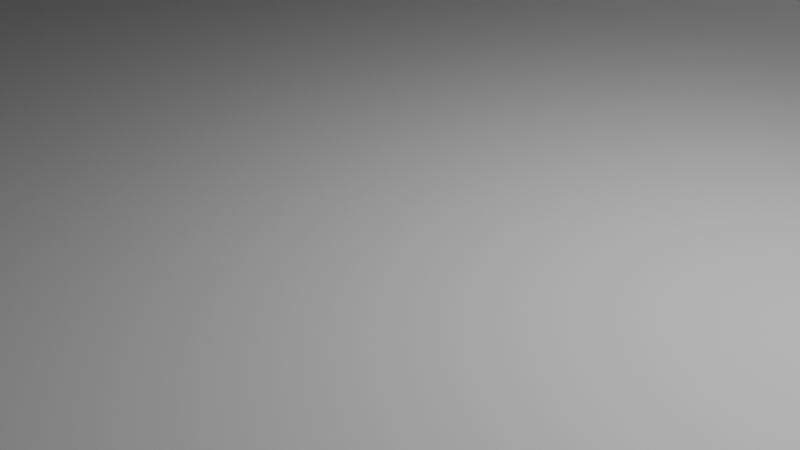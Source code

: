 # Source: placeholder_arena_2.blend  (saved by Blender 5.2.45; exported with 4.5.12 LTS)
import bpy
from mathutils import Matrix  # noqa: F401  (used for matrix-valued properties, if any)

bpy.ops.wm.read_factory_settings(use_empty=True)
scene = bpy.context.scene
scene.name = 'Scene'

# ---- collections
col_collection = bpy.data.collections.new('Collection'); scene.collection.children.link(col_collection)

# ---- materials (node trees are filled in below, after node groups)
mat_material = bpy.data.materials.new('Material')
mat_material.alpha_threshold = 0.0
mat_material.use_backface_culling_lightprobe_volume = False
mat_material.roughness = 0.5
mat_material.line_color = (0.0, 0.0, 0.0, 1.0)

# ---- material node trees
mat_material.use_nodes = True; mat_material.node_tree.nodes.clear()
_N = mat_material.node_tree.nodes; _L = mat_material.node_tree.links
n0 = _N.new('ShaderNodeOutputMaterial'); n0.name = 'Material Output'; n0.location = (200, 100)
n1 = _N.new('ShaderNodeBsdfPrincipled'); n1.name = 'Principled BSDF'; n1.location = (-200, 100)
n1.inputs[10].default_value = 0.005
_L.new(n1.outputs[0], n0.inputs[0])
n0.is_active_output = True

# ---- world
world_world = bpy.data.worlds.new('World'); scene.world = world_world
world_world.use_nodes = True; world_world.node_tree.nodes.clear()
_N = world_world.node_tree.nodes; _L = world_world.node_tree.links
n0 = _N.new('ShaderNodeOutputWorld'); n0.name = 'World Output'; n0.location = (200, 100)
n1 = _N.new('ShaderNodeBackground'); n1.name = 'Background'; n1.location = (-200, 100)
n1.inputs[0].default_value = (0.05088, 0.05088, 0.05088, 1.0)
_L.new(n1.outputs[0], n0.inputs[0])
n0.is_active_output = True
world_world.color = (0.05088, 0.05088, 0.05088)
world_world.sun_shadow_jitter_overblur = 0.0

# ---- cameras
cam_camera = bpy.data.cameras.new('Camera')
cam_camera.clip_end = 100.0
cam_camera.ortho_scale = 7.314

# ---- lights
light_light = bpy.data.lights.new('Light', 'POINT')
light_light.energy = 1000.0
light_light.shadow_soft_size = 0.1

# ---- meshes
me_cube = bpy.data.meshes.new('Cube')
me_cube.from_pydata([(20.0, 20.0, -1.0), (20.0, -20.0, 4.413), (20.0, -20.0, -1.0), (-20.0, 20.0, 1.0), (-20.0, 20.0, -1.0), (-20.0, -20.0, 1.0), (-20.0, -20.0, -1.0), (7.629, 20.0, -1.0), (7.629, -20.0, 1.0), (7.629, -20.0, -1.0), (7.629, 20.0, 1.0), (11.81, -20.0, -1.0), (11.81, 20.0, 4.413), (11.81, 20.0, -1.0), (11.81, -20.0, 4.413), (-20.0, 2.0, -1.0), (-20.0, -2.0, -1.0), (20.0, 2.0, 4.38), (20.0, -2.0, 4.409), (-20.0, -2.0, 1.0), (-20.0, 2.0, 1.0), (20.0, -2.0, -1.0), (20.0, 2.0, -1.0), (7.629, 2.0, -1.0), (7.629, -2.0, -1.0), (7.629, 2.0, 0.98), (7.629, -2.0, 0.9795), (11.81, 2.0, 4.413), (11.81, -2.0, 4.413), (11.81, 2.0, -1.0), (11.81, -2.0, -1.0), (28.88, 20.0, 4.413), (28.88, 20.0, -1.0), (28.88, -20.0, 4.413), (28.88, -20.0, -1.0), (28.88, -2.0, 4.413), (28.88, 2.0, -1.0), (28.88, 2.0, 4.413), (28.88, -2.0, -1.0), (11.81, 2.0, 3.184), (11.81, -2.0, 3.184), (-19.75, 11.35, 8.117), (-19.75, 16.86, 8.116), (20.0, 11.11, -1.0), (20.0, 17.11, -1.0), (-20.0, 17.11, -1.0), (-20.0, 11.11, -1.0), (7.629, 17.11, -1.0), (7.629, 11.11, -1.0), (7.629, 17.11, 0.9933), (7.629, 11.11, 0.9867), (11.81, 17.11, -1.0), (11.81, 11.11, -1.0), (28.88, 11.11, -1.0), (28.88, 17.11, -1.0), (-19.75, 14.11, 8.117), (7.629, 14.11, 0.99), (-3.937, 11.35, 8.11), (-3.937, 16.86, 8.113), (-20.0, 14.11, 1.0), (-20.0, 17.11, 1.0), (3.326, 11.11, 0.9933), (-20.0, 11.11, 1.0), (3.326, 17.11, 0.9967)], [], [(9, 8, 5, 6), (45, 60, 3, 4), (30, 21, 2, 11), (4, 3, 10, 7), (16, 24, 9, 6), (11, 14, 8, 9), (28, 26, 8, 14), (2, 1, 14, 11), (7, 10, 12, 13), (24, 30, 11, 9), (48, 52, 29, 23), (23, 29, 30, 24), (28, 18, 40), (26, 28, 40), (46, 48, 23, 15), (15, 23, 24, 16), (2, 21, 38, 34), (52, 43, 22, 29), (29, 22, 21, 30), (6, 5, 19, 16), (16, 19, 20, 15), (38, 35, 33, 34), (17, 37, 31, 12, 27), (36, 37, 35, 38), (1, 2, 34, 33), (21, 22, 36, 38), (44, 0, 32, 54), (17, 18, 35, 37), (17, 39, 40, 18), (39, 25, 26, 40), (27, 25, 39), (17, 27, 39), (60, 63, 49, 10, 3), (19, 5, 8, 26, 25, 50, 61, 62, 20), (22, 43, 53, 36), (43, 44, 54, 53), (32, 31, 37, 36, 53, 54), (0, 13, 12, 31, 32), (13, 0, 44, 51), (51, 44, 43, 52), (4, 7, 47, 45), (45, 47, 48, 46), (18, 28, 14, 1, 33, 35), (7, 13, 51, 47), (47, 51, 52, 48), (15, 20, 62, 46), (46, 62, 59, 60, 45), (12, 10, 49, 56, 50, 25, 27), (56, 49, 63, 61, 50), (42, 55, 41, 57, 58), (55, 42, 60, 59), (57, 41, 62, 61), (42, 58, 63, 60), (41, 55, 59, 62), (58, 57, 61, 63)])
_uv = me_cube.uv_layers.new(name='UVMap')
_uv.uv.foreach_set('vector', [0.375, 0.875, 0.625, 0.875, 0.625, 1.0, 0.375, 1.0, 0.375, 0.2222, 0.625, 0.2222, 0.625, 0.25, 0.375, 0.25, 0.3125, 0.6667, 0.375, 0.6667, 0.375, 0.75, 0.3125, 0.75, 0.375, 0.25, 0.625, 0.25, 0.625, 0.375, 0.375, 0.375, 0.125, 0.6667, 0.25, 0.6667, 0.25, 0.75, 0.125, 0.75, 0.375, 0.8125, 0.625, 0.8125, 0.625, 0.875, 0.375, 0.875, 0.6875, 0.6667, 0.75, 0.6667, 0.75, 0.75, 0.6875, 0.75, 0.375, 0.75, 0.625, 0.75, 0.625, 0.8125, 0.375, 0.8125, 0.375, 0.375, 0.625, 0.375, 0.625, 0.4375, 0.375, 0.4375, 0.25, 0.6667, 0.3125, 0.6667, 0.3125, 0.75, 0.25, 0.75, 0.25, 0.5556, 0.3125, 0.5556, 0.3125, 0.5833, 0.25, 0.5833, 0.25, 0.5833, 0.3125, 0.5833, 0.3125, 0.6667, 0.25, 0.6667, 0.6875, 0.6667, 0.625, 0.6667, 0.6875, 0.6667, 0.75, 0.6667, 0.6875, 0.6667, 0.6875, 0.6667, 0.125, 0.5556, 0.25, 0.5556, 0.25, 0.5833, 0.125, 0.5833, 0.125, 0.5833, 0.25, 0.5833, 0.25, 0.6667, 0.125, 0.6667, 0.375, 0.75, 0.375, 0.6667, 0.375, 0.6667, 0.375, 0.75, 0.3125, 0.5556, 0.375, 0.5556, 0.375, 0.5833, 0.3125, 0.5833, 0.3125, 0.5833, 0.375, 0.5833, 0.375, 0.6667, 0.3125, 0.6667, 0.375, 0.0, 0.625, 0.0, 0.625, 0.08333, 0.375, 0.08333, 0.375, 0.08333, 0.625, 0.08333, 0.625, 0.1667, 0.375, 0.1667, 0.375, 0.6667, 0.625, 0.6667, 0.625, 0.75, 0.375, 0.75, 0.625, 0.5833, 0.625, 0.5833, 0.0, 0.0, 0.0, 0.0, 0.6875, 0.5833, 0.375, 0.5833, 0.625, 0.5833, 0.625, 0.6667, 0.375, 0.6667, 0.625, 0.75, 0.375, 0.75, 0.375, 0.75, 0.625, 0.75, 0.375, 0.6667, 0.375, 0.5833, 0.375, 0.5833, 0.375, 0.6667, 0.375, 0.5278, 0.375, 0.5, 0.375, 0.5, 0.375, 0.5278, 0.625, 0.5833, 0.625, 0.6667, 0.625, 0.6667, 0.625, 0.5833, 0.625, 0.5833, 0.6875, 0.5833, 0.6875, 0.6667, 0.625, 0.6667, 0.6875, 0.5833, 0.75, 0.5833, 0.75, 0.6667, 0.6875, 0.6667, 0.6875, 0.5833, 0.75, 0.5833, 0.6875, 0.5833, 0.625, 0.5833, 0.6875, 0.5833, 0.6875, 0.5833, 0.875, 0.5278, 0.8125, 0.5278, 0.75, 0.5278, 0.75, 0.5, 0.875, 0.5, 0.875, 0.6667, 0.875, 0.75, 0.75, 0.75, 0.75, 0.6667, 0.75, 0.5833, 0.75, 0.5556, 0.8125, 0.5556, 0.875, 0.5556, 0.875, 0.5833, 0.375, 0.5833, 0.375, 0.5556, 0.375, 0.5556, 0.375, 0.5833, 0.375, 0.5556, 0.375, 0.5278, 0.375, 0.5278, 0.375, 0.5556, 0.375, 0.5, 0.0, 0.0, 0.625, 0.5833, 0.375, 0.5833, 0.375, 0.5556, 0.375, 0.5278, 0.375, 0.5, 0.375, 0.4375, 0.0, 0.0, 0.0, 0.0, 0.375, 0.5, 0.3125, 0.5, 0.375, 0.5, 0.375, 0.5278, 0.3125, 0.5278, 0.3125, 0.5278, 0.375, 0.5278, 0.375, 0.5556, 0.3125, 0.5556, 0.125, 0.5, 0.25, 0.5, 0.25, 0.5278, 0.125, 0.5278, 0.125, 0.5278, 0.25, 0.5278, 0.25, 0.5556, 0.125, 0.5556, 0.625, 0.6667, 0.6875, 0.6667, 0.6875, 0.75, 0.625, 0.75, 0.625, 0.75, 0.625, 0.6667, 0.25, 0.5, 0.3125, 0.5, 0.3125, 0.5278, 0.25, 0.5278, 0.25, 0.5278, 0.3125, 0.5278, 0.3125, 0.5556, 0.25, 0.5556, 0.375, 0.1667, 0.625, 0.1667, 0.625, 0.1944, 0.375, 0.1944, 0.375, 0.1944, 0.625, 0.1944, 0.625, 0.2083, 0.625, 0.2222, 0.375, 0.2222, 0.0, 0.0, 0.75, 0.5, 0.75, 0.5278, 0.75, 0.5417, 0.75, 0.5556, 0.75, 0.5833, 0.6875, 0.5833, 0.75, 0.5417, 0.75, 0.5278, 0.8125, 0.5278, 0.8125, 0.5556, 0.75, 0.5556, 0.8605, 0.5104, 0.6621, 0.2587, 0.8605, 0.5359, 0.8131, 0.5543, 0.8131, 0.5288, 0.6621, 0.2587, 0.8605, 0.5104, 0.875, 0.5278, 0.625, 0.2083, 0.8131, 0.5543, 0.8605, 0.5359, 0.875, 0.5556, 0.8125, 0.5556, 0.8605, 0.5104, 0.8131, 0.5288, 0.8125, 0.5278, 0.875, 0.5278, 0.8605, 0.5359, 0.6621, 0.2587, 0.625, 0.2083, 0.875, 0.5556, 0.8131, 0.5288, 0.8131, 0.5543, 0.8125, 0.5556, 0.8125, 0.5278])
me_cube.materials.append(mat_material)
me_cube.use_mirror_vertex_groups = False
me_cube.update()

# ---- objects
ob_cube = bpy.data.objects.new('Cube', me_cube)
ob_light = bpy.data.objects.new('Light', light_light)
ob_camera = bpy.data.objects.new('Camera', cam_camera)

# ---- transforms, parenting, visibility, modifiers, constraints
ob_cube.location = (0.0, 0.0, -0.8261)
ob_cube.lock_rotations_4d = False
ob_cube.empty_display_type = 'ARROWS'
ob_cube.lineart.crease_threshold = 0.0
ob_light.location = (4.076, 1.005, 5.904)
ob_light.rotation_euler = (0.6503, 0.05522, 1.866)
ob_light.lock_rotations_4d = False
ob_light.empty_display_type = 'ARROWS'
ob_light.color = (0.0, 0.0, 0.0, 0.0)
ob_light.lineart.crease_threshold = 0.0
ob_camera.location = (7.359, -6.926, 4.958)
ob_camera.rotation_euler = (1.109, 0.0, 0.8149)
ob_camera.lock_rotations_4d = False
ob_camera.empty_display_type = 'ARROWS'
ob_camera.color = (0.0, 0.0, 0.0, 0.0)
ob_camera.display_type = 'WIRE'
ob_camera.lineart.crease_threshold = 0.0

# ---- collection membership
col_collection.objects.link(ob_cube)
col_collection.objects.link(ob_light)
col_collection.objects.link(ob_camera)

# ---- scene / render settings (as saved in the file)
scene.camera = ob_camera
scene.frame_start = 1; scene.frame_end = 250; scene.frame_set(1)
scene.render.engine = 'BLENDER_EEVEE_NEXT'
scene.render.bake_bias = 0.0
scene.render.bake_samples = 0
scene.render.compositor_device = 'GPU'
scene.eevee.use_volume_custom_range = False
scene.eevee.fast_gi_thickness_near = 0.1
scene.eevee.fast_gi_thickness_far = 0.0
scene.eevee.ray_tracing_options.screen_trace_thickness = 0.1
bpy.context.view_layer.update()
